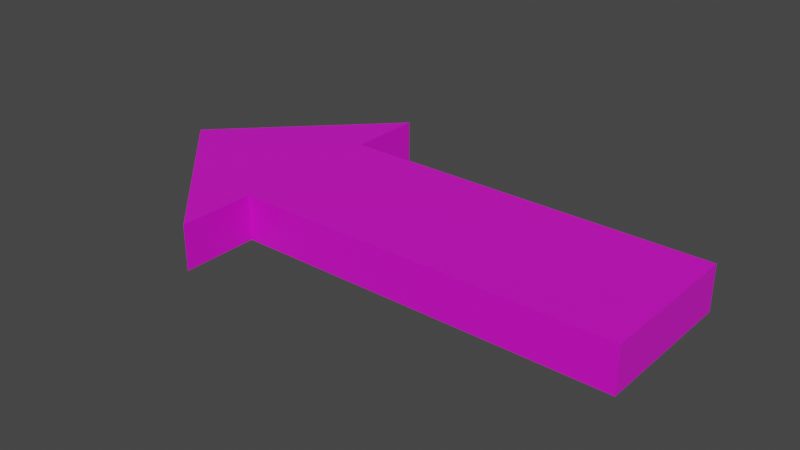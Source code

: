 # Source: arrow.blend  (saved by Blender 2.93.21; exported with 4.5.12 LTS)
import bpy
from mathutils import Matrix  # noqa: F401  (used for matrix-valued properties, if any)

bpy.ops.wm.read_factory_settings(use_empty=True)
scene = bpy.context.scene
scene.name = 'Scene'

# ---- collections
col_collection = bpy.data.collections.new('Collection'); scene.collection.children.link(col_collection)

# ---- materials (node trees are filled in below, after node groups)
mat_basemat = bpy.data.materials.new('BaseMat')
mat_basemat.alpha_threshold = 0.0
mat_basemat.use_transparent_shadow = False
mat_basemat.line_color = (0.0, 0.0, 0.0, 1.0)

# ---- material node trees
mat_basemat.use_nodes = True; mat_basemat.node_tree.nodes.clear()
_N = mat_basemat.node_tree.nodes; _L = mat_basemat.node_tree.links
n0 = _N.new('ShaderNodeOutputMaterial'); n0.name = 'Material Output'; n0.location = (300, 300)
n1 = _N.new('ShaderNodeBsdfPrincipled'); n1.name = 'Principled BSDF'; n1.location = (10, 300)
n1.distribution = 'GGX'
n1.subsurface_method = 'BURLEY'
n1.inputs[0].default_value = (0.8, 0.005074, 0.6943, 1.0)
n1.inputs[2].default_value = 0.4
n1.inputs[3].default_value = 1.45
n1.inputs[27].default_value = (0.0, 0.0, 0.0, 1.0)
n1.inputs[28].default_value = 1.0
_L.new(n1.outputs[0], n0.inputs[0])
n0.is_active_output = True

# ---- world
world_world = bpy.data.worlds.new('World'); scene.world = world_world
world_world.use_nodes = True; world_world.node_tree.nodes.clear()
_N = world_world.node_tree.nodes; _L = world_world.node_tree.links
n0 = _N.new('ShaderNodeOutputWorld'); n0.name = 'World Output'; n0.location = (300, 300)
n1 = _N.new('ShaderNodeBackground'); n1.name = 'Background'; n1.location = (10, 300)
n1.inputs[0].default_value = (0.05088, 0.05088, 0.05088, 1.0)
_L.new(n1.outputs[0], n0.inputs[0])
n0.is_active_output = True
world_world.color = (0.05088, 0.05088, 0.05088)
world_world.use_sun_shadow = False
world_world.sun_shadow_jitter_overblur = 0.0

# ---- meshes
me_cube = bpy.data.meshes.new('Cube')
me_cube.from_pydata([(-6.0, 0.0, -0.296), (-6.0, 0.0, 0.296), (-4.0, 1.0, -0.296), (-4.0, 1.0, 0.296), (-4.0, 2.0, 0.296), (-4.0, 2.0, -0.296), (1.0, 1.0, -0.296), (1.0, 1.0, 0.296), (-4.0, 0.0, -0.296), (-4.0, 0.0, 0.296), (1.0, 0.0, -0.296), (1.0, 0.0, 0.296)], [], [(8, 9, 3, 2), (2, 3, 7, 6), (3, 2, 5, 4), (3, 4, 1), (9, 1, 3), (4, 5, 0, 1), (7, 3, 9, 11), (2, 6, 10, 8), (6, 7, 11, 10)])
_uv = me_cube.uv_layers.new(name='UVMap')
_uv.uv.foreach_set('vector', [0.375, 0.125, 0.625, 0.125, 0.625, 0.25, 0.375, 0.25, 0.375, 0.25, 0.625, 0.25, 0.625, 0.5, 0.375, 0.5, 0.625, 0.25, 0.375, 0.25, 0.375, 0.25, 0.625, 0.25, 0.625, 0.25, 0.625, 0.25, 0.625, 0.25, 0.875, 0.625, 0.625, 0.25, 0.625, 0.25, 0.625, 0.25, 0.375, 0.25, 0.375, 0.25, 0.625, 0.25, 0.625, 0.5, 0.875, 0.5, 0.875, 0.625, 0.625, 0.625, 0.125, 0.5, 0.375, 0.5, 0.375, 0.625, 0.125, 0.625, 0.375, 0.5, 0.625, 0.5, 0.625, 0.625, 0.375, 0.625])
me_cube.materials.append(mat_basemat)
me_cube.use_remesh_fix_poles = True
me_cube.use_remesh_preserve_attributes = False
me_cube.update()

# ---- objects
ob_cube = bpy.data.objects.new('Cube', me_cube)

# ---- transforms, parenting, visibility, modifiers, constraints
ob_cube.location = (0.0, 0.0, 0.0)
_m = ob_cube.modifiers.new('Mirror', 'MIRROR')
_m.use_axis = (False, True, False)
_m.use_clip = True

# ---- collection membership
col_collection.objects.link(ob_cube)

# ---- scene / render settings (as saved in the file)
scene.frame_start = 1; scene.frame_end = 250; scene.frame_set(1)
scene.render.engine = 'BLENDER_EEVEE_NEXT'
scene.cycles.use_denoising = False
scene.cycles.samples = 128
scene.cycles.sampling_pattern = 'TABULATED_SOBOL'
scene.cycles.use_adaptive_sampling = False
scene.cycles.use_light_tree = False
scene.view_settings.view_transform = 'Filmic'
bpy.context.view_layer.update()

# ---- added for rendering (the .blend has no active camera and no usable light): camera, sun
cam_auto = bpy.data.cameras.new('AutoCamera')
cam_auto.lens = 50.0
cam_auto.sensor_width = 36.0
cam_auto.clip_end = 1000.0
ob_auto_camera = bpy.data.objects.new('AutoCamera', cam_auto)
scene.collection.objects.link(ob_auto_camera)
ob_auto_camera.location = (4.97949, -8.97538, 5.98359)
ob_auto_camera.rotation_euler = (1.09748, -7.21219e-08, 0.694738)
scene.camera = ob_auto_camera
light_auto_sun = bpy.data.lights.new('AutoSun', 'SUN')
light_auto_sun.energy = 3.0
light_auto_sun.angle = 0.0523599
ob_auto_sun = bpy.data.objects.new('AutoSun', light_auto_sun)
scene.collection.objects.link(ob_auto_sun)
ob_auto_sun.rotation_euler = (0.872665, 0.174533, 0.523599)
bpy.context.view_layer.update()

